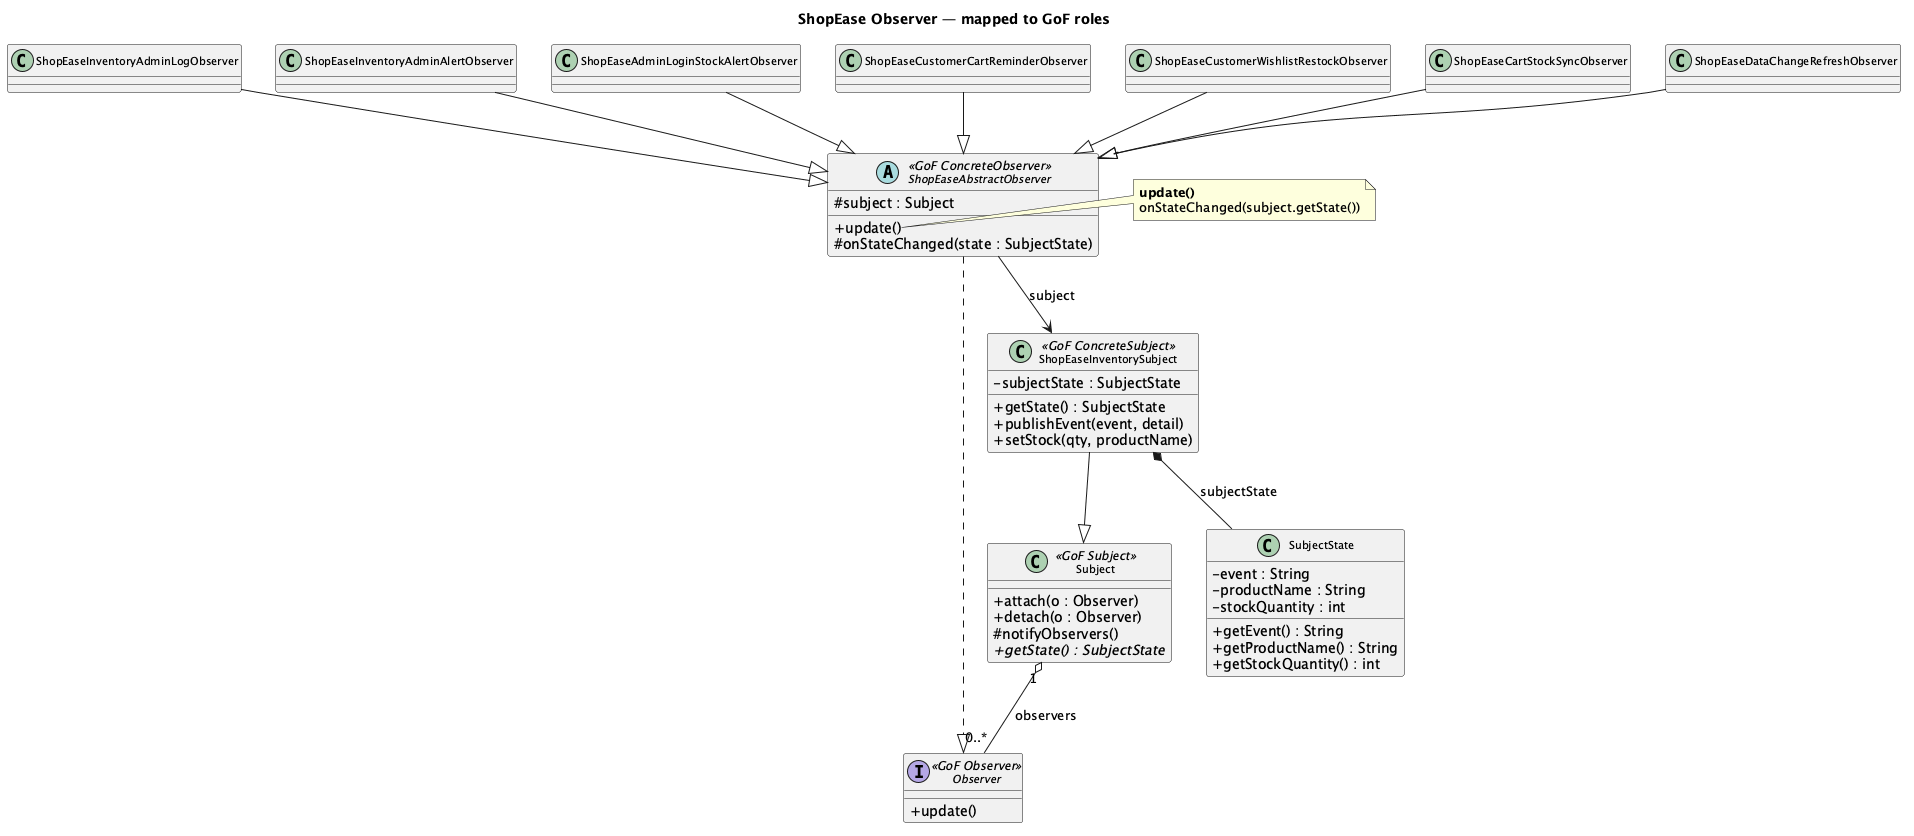

The diagram above was rendered by PlantUML. Its source (embedded in the PNG):
@startuml figure-4-1-2-observer-class
skinparam classAttributeIconSize 0
skinparam shadowing false
skinparam classFontSize 11

title ShopEase Observer — mapped to GoF roles

class Subject <<GoF Subject>> {
  + attach(o : Observer)
  + detach(o : Observer)
  # notifyObservers()
  {abstract} + getState() : SubjectState
}

interface Observer <<GoF Observer>> {
  + update()
}

class SubjectState {
  - event : String
  - productName : String
  - stockQuantity : int
  + getEvent() : String
  + getProductName() : String
  + getStockQuantity() : int
}

class ShopEaseInventorySubject <<GoF ConcreteSubject>> {
  - subjectState : SubjectState
  + getState() : SubjectState
  + publishEvent(event, detail)
  + setStock(qty, productName)
}

abstract class ShopEaseAbstractObserver <<GoF ConcreteObserver>> {
  # subject : Subject
  + update()
  # onStateChanged(state : SubjectState)
}

class ShopEaseInventoryAdminLogObserver
class ShopEaseInventoryAdminAlertObserver
class ShopEaseAdminLoginStockAlertObserver
class ShopEaseCustomerCartReminderObserver
class ShopEaseCustomerWishlistRestockObserver
class ShopEaseCartStockSyncObserver
class ShopEaseDataChangeRefreshObserver

Subject "1" o-- "0..*" Observer : observers
ShopEaseInventorySubject --|> Subject
ShopEaseInventorySubject *-- SubjectState : subjectState
ShopEaseAbstractObserver ..|> Observer
ShopEaseAbstractObserver --> ShopEaseInventorySubject : subject
ShopEaseInventoryAdminLogObserver --|> ShopEaseAbstractObserver
ShopEaseInventoryAdminAlertObserver --|> ShopEaseAbstractObserver
ShopEaseAdminLoginStockAlertObserver --|> ShopEaseAbstractObserver
ShopEaseCustomerCartReminderObserver --|> ShopEaseAbstractObserver
ShopEaseCustomerWishlistRestockObserver --|> ShopEaseAbstractObserver
ShopEaseCartStockSyncObserver --|> ShopEaseAbstractObserver
ShopEaseDataChangeRefreshObserver --|> ShopEaseAbstractObserver

note right of ShopEaseAbstractObserver::update
  <b>update()</b>
  onStateChanged(subject.getState())
end note

@enduml